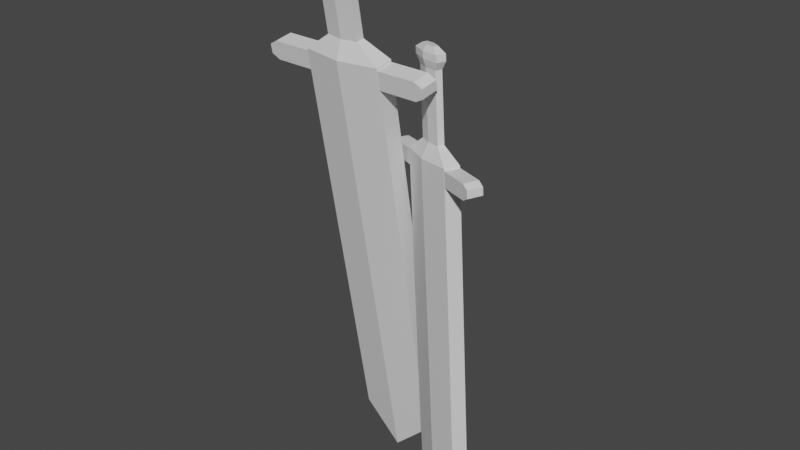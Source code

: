 # Source: swords.blend  (saved by Blender 3.3.6; exported with 4.5.12 LTS)
import bpy
from mathutils import Matrix  # noqa: F401  (used for matrix-valued properties, if any)

bpy.ops.wm.read_factory_settings(use_empty=True)
scene = bpy.context.scene
scene.name = 'Scene'

# ---- collections
col_collection = bpy.data.collections.new('Collection'); scene.collection.children.link(col_collection)

# ---- materials (node trees are filled in below, after node groups)
mat_material = bpy.data.materials.new('Material')
mat_material.alpha_threshold = 0.0
mat_material.use_transparent_shadow = False
mat_material.roughness = 0.5
mat_material.line_color = (0.0, 0.0, 0.0, 1.0)

# ---- material node trees
mat_material.use_nodes = True; mat_material.node_tree.nodes.clear()
_N = mat_material.node_tree.nodes; _L = mat_material.node_tree.links
n0 = _N.new('ShaderNodeOutputMaterial'); n0.name = 'Material Output'; n0.location = (300, 300)
n1 = _N.new('ShaderNodeBsdfPrincipled'); n1.name = 'Principled BSDF'; n1.location = (10, 300)
n1.distribution = 'GGX'
n1.subsurface_method = 'RANDOM_WALK_SKIN'
n1.inputs[3].default_value = 1.45
n1.inputs[27].default_value = (0.0, 0.0, 0.0, 1.0)
n1.inputs[28].default_value = 1.0
_L.new(n1.outputs[0], n0.inputs[0])
n0.is_active_output = True

# ---- world
world_world = bpy.data.worlds.new('World'); scene.world = world_world
world_world.use_nodes = True; world_world.node_tree.nodes.clear()
_N = world_world.node_tree.nodes; _L = world_world.node_tree.links
n0 = _N.new('ShaderNodeOutputWorld'); n0.name = 'World Output'; n0.location = (300, 300)
n1 = _N.new('ShaderNodeBackground'); n1.name = 'Background'; n1.location = (10, 300)
n1.inputs[0].default_value = (0.05088, 0.05088, 0.05088, 1.0)
_L.new(n1.outputs[0], n0.inputs[0])
n0.is_active_output = True
world_world.color = (0.05088, 0.05088, 0.05088)
world_world.use_sun_shadow = False
world_world.sun_shadow_jitter_overblur = 0.0

# ---- meshes
me_cube = bpy.data.meshes.new('Cube')
me_cube.from_pydata([(0.4372, 0.5595, 0.5514), (0.416, 3.897, -0.9066), (0.4337, -0.2993, 0.539), (0.4125, 3.038, -0.919), (-0.4357, 0.6194, 0.5538), (-0.4569, 3.957, -0.9042), (-0.4392, -0.2394, 0.5414), (-0.4604, 3.098, -0.9166), (-0.02143, 4.518, -1.043), (-0.003826, -0.5362, 0.5364), (-0.02705, 3.126, -1.063), (0.001795, 0.8563, 0.5565), (-0.0026, -0.7295, 0.6208), (-0.438, -0.4327, 0.6258), (0.4384, 0.3662, 0.6359), (0.4349, -0.4926, 0.6235), (-0.4345, 0.4261, 0.6382), (0.003021, 0.663, 0.6409), (-9.373e-05, -0.463, 0.6868), (-0.1826, -0.3385, 0.6889), (0.1848, -0.003524, 0.6931), (0.1834, -0.3636, 0.6879), (-0.1812, 0.0216, 0.6941), (0.002263, 0.1209, 0.6953), (0.004197, -1.139, 0.9824), (-0.1784, -1.015, 0.9845), (0.1891, -0.68, 0.9887), (0.1877, -1.04, 0.9835), (-0.1769, -0.6549, 0.9897), (0.006554, -0.5556, 0.9908), (0.004272, -1.328, 1.016), (-0.2458, -1.157, 1.019), (0.2576, -0.6986, 1.025), (0.2556, -1.192, 1.018), (-0.2438, -0.6642, 1.026), (0.0075, -0.5281, 1.028), (0.004689, -1.394, 1.045), (-0.2454, -1.223, 1.048), (0.258, -0.7644, 1.053), (0.256, -1.258, 1.046), (-0.2434, -0.73, 1.055), (0.007918, -0.594, 1.056), (0.005802, -1.251, 1.07), (-0.1228, -1.164, 1.072), (0.1361, -0.9278, 1.075), (0.1351, -1.182, 1.071), (-0.1218, -0.9101, 1.075), (0.007463, -0.8401, 1.076), (-0.4356, 0.5912, 0.5622), (-0.439, -0.2505, 0.5501), (-0.4381, -0.4045, 0.6174), (-0.4347, 0.4372, 0.6295), (0.4339, -0.3104, 0.5477), (0.4373, 0.5313, 0.5599), (0.4382, 0.3773, 0.6272), (0.4348, -0.4644, 0.615), (-0.869, -0.221, 0.5512), (-0.8656, 0.6207, 0.5634), (-0.8646, 0.4667, 0.6307), (-0.868, -0.3749, 0.6185), (0.8672, 0.5018, 0.5587), (0.8638, -0.3399, 0.5466), (0.8648, -0.4939, 0.6139), (0.8682, 0.3478, 0.626), (-0.9587, -0.2532, 0.5683), (-0.9553, 0.5885, 0.5804), (-0.9548, 0.5113, 0.6141), (-0.9582, -0.3303, 0.602), (0.9574, 0.4572, 0.5753), (0.954, -0.3845, 0.5631), (0.9545, -0.4616, 0.5968), (0.9579, 0.38, 0.609), (1.204, 0.693, 0.269), (1.442, 0.4881, -0.9351), (1.136, 0.04521, 0.2681), (1.374, -0.1597, -0.936), (0.5576, 1.954, 0.2526), (0.7963, 1.749, -0.9514), (0.4896, 1.307, 0.2518), (0.7282, 1.102, -0.9523), (1.164, 1.3, -1.06), (0.7915, 0.4747, 0.2596), (1.053, 0.2498, -1.061), (0.9018, 1.525, 0.2611), (0.7776, 0.4865, 0.3294), (0.4757, 1.318, 0.3215), (1.19, 0.7049, 0.3387), (1.122, 0.05708, 0.3378), (0.5438, 1.966, 0.3224), (0.888, 1.537, 0.3308), (0.7998, 0.7999, 0.3795), (0.6732, 1.149, 0.3762), (0.9727, 0.8915, 0.3834), (0.9441, 0.6199, 0.383), (0.7018, 1.42, 0.3766), (0.8461, 1.24, 0.3801), (0.7514, 0.8415, 0.6236), (0.6249, 1.19, 0.6202), (0.9243, 0.933, 0.6275), (0.8958, 0.6614, 0.6271), (0.6534, 1.462, 0.6206), (0.7977, 1.282, 0.6242), (0.7371, 0.765, 0.6525), (0.5637, 1.243, 0.648), (0.9739, 0.8904, 0.6578), (0.9348, 0.5183, 0.6573), (0.6028, 1.615, 0.6485), (0.8005, 1.368, 0.6533), (0.7324, 0.769, 0.6762), (0.559, 1.247, 0.6717), (0.9692, 0.8944, 0.6816), (0.9301, 0.5223, 0.6811), (0.5981, 1.619, 0.6722), (0.7958, 1.372, 0.6771), (0.7441, 0.9187, 0.6952), (0.6549, 1.164, 0.6928), (0.8659, 0.9832, 0.6979), (0.8458, 0.7918, 0.6977), (0.675, 1.356, 0.6931), (0.7767, 1.229, 0.6956), (0.5555, 1.949, 0.2597), (0.4888, 1.314, 0.2589), (0.4778, 1.324, 0.3144), (0.5445, 1.959, 0.3153), (1.135, 0.0529, 0.2752), (1.202, 0.6877, 0.276), (1.191, 0.6972, 0.3316), (1.124, 0.06235, 0.3307), (0.1706, 1.936, 0.2508), (0.2373, 2.57, 0.2517), (0.2263, 2.58, 0.3072), (0.1596, 1.945, 0.3064), (1.52, 0.06639, 0.2841), (1.453, -0.5684, 0.2832), (1.442, -0.559, 0.3388), (1.509, 0.07584, 0.3396), (0.1013, 2.068, 0.263), (0.168, 2.703, 0.2639), (0.1625, 2.708, 0.2917), (0.09578, 2.073, 0.2908), (1.584, -0.0612, 0.2996), (1.517, -0.696, 0.2988), (1.511, -0.6913, 0.3266), (1.578, -0.05646, 0.3275)], [], [(10, 9, 6, 7), (7, 6, 4, 5), (8, 1, 3, 10), (1, 0, 2, 3), (8, 11, 0, 1), (5, 4, 11, 8), (5, 8, 10, 7), (3, 2, 9, 10), (49, 50, 59, 56), (14, 17, 23, 20), (52, 53, 60, 61), (0, 11, 17, 14), (6, 9, 12, 13), (11, 4, 16, 17), (9, 2, 15, 12), (22, 19, 25, 28), (15, 14, 20, 21), (12, 15, 21, 18), (16, 13, 19, 22), (13, 12, 18, 19), (17, 16, 22, 23), (27, 26, 32, 33), (19, 18, 24, 25), (23, 22, 28, 29), (20, 23, 29, 26), (21, 20, 26, 27), (18, 21, 27, 24), (31, 30, 36, 37), (24, 27, 33, 30), (28, 25, 31, 34), (25, 24, 30, 31), (29, 28, 34, 35), (26, 29, 35, 32), (36, 39, 45, 42), (35, 34, 40, 41), (32, 35, 41, 38), (33, 32, 38, 39), (30, 33, 39, 36), (34, 31, 37, 40), (44, 47, 46, 43, 42, 45), (40, 37, 43, 46), (37, 36, 42, 43), (41, 40, 46, 47), (38, 41, 47, 44), (39, 38, 44, 45), (4, 6, 49, 48), (6, 13, 50, 49), (13, 16, 51, 50), (16, 4, 48, 51), (2, 0, 53, 52), (0, 14, 54, 53), (14, 15, 55, 54), (15, 2, 52, 55), (58, 57, 65, 66), (59, 58, 66, 67), (54, 55, 62, 63), (48, 49, 56, 57), (55, 52, 61, 62), (50, 51, 58, 59), (51, 48, 57, 58), (53, 54, 63, 60), (65, 64, 67, 66), (69, 68, 71, 70), (60, 63, 71, 68), (61, 60, 68, 69), (56, 59, 67, 64), (57, 56, 64, 65), (63, 62, 70, 71), (62, 61, 69, 70), (82, 81, 78, 79), (79, 78, 76, 77), (80, 73, 75, 82), (73, 72, 74, 75), (80, 83, 72, 73), (77, 76, 83, 80), (77, 80, 82, 79), (75, 74, 81, 82), (121, 122, 131, 128), (86, 89, 95, 92), (124, 125, 132, 133), (72, 83, 89, 86), (78, 81, 84, 85), (83, 76, 88, 89), (81, 74, 87, 84), (94, 91, 97, 100), (87, 86, 92, 93), (84, 87, 93, 90), (88, 85, 91, 94), (85, 84, 90, 91), (89, 88, 94, 95), (99, 98, 104, 105), (91, 90, 96, 97), (95, 94, 100, 101), (92, 95, 101, 98), (93, 92, 98, 99), (90, 93, 99, 96), (103, 102, 108, 109), (96, 99, 105, 102), (100, 97, 103, 106), (97, 96, 102, 103), (101, 100, 106, 107), (98, 101, 107, 104), (108, 111, 117, 114), (107, 106, 112, 113), (104, 107, 113, 110), (105, 104, 110, 111), (102, 105, 111, 108), (106, 103, 109, 112), (116, 119, 118, 115, 114, 117), (112, 109, 115, 118), (109, 108, 114, 115), (113, 112, 118, 119), (110, 113, 119, 116), (111, 110, 116, 117), (76, 78, 121, 120), (78, 85, 122, 121), (85, 88, 123, 122), (88, 76, 120, 123), (74, 72, 125, 124), (72, 86, 126, 125), (86, 87, 127, 126), (87, 74, 124, 127), (130, 129, 137, 138), (131, 130, 138, 139), (126, 127, 134, 135), (120, 121, 128, 129), (127, 124, 133, 134), (122, 123, 130, 131), (123, 120, 129, 130), (125, 126, 135, 132), (137, 136, 139, 138), (141, 140, 143, 142), (132, 135, 143, 140), (133, 132, 140, 141), (128, 131, 139, 136), (129, 128, 136, 137), (135, 134, 142, 143), (134, 133, 141, 142)])
_uv = me_cube.uv_layers.new(name='UVMap')
_uv.uv.foreach_set('vector', [0.375, 0.875, 0.625, 0.875, 0.625, 1.0, 0.375, 1.0, 0.375, 0.0, 0.625, 0.0, 0.625, 0.25, 0.375, 0.25, 0.25, 0.5, 0.375, 0.5, 0.375, 0.75, 0.25, 0.75, 0.375, 0.5, 0.625, 0.5, 0.625, 0.75, 0.375, 0.75, 0.375, 0.375, 0.625, 0.375, 0.625, 0.5, 0.375, 0.5, 0.375, 0.25, 0.625, 0.25, 0.625, 0.375, 0.375, 0.375, 0.125, 0.5, 0.25, 0.5, 0.25, 0.75, 0.125, 0.75, 0.375, 0.75, 0.625, 0.75, 0.625, 0.875, 0.375, 0.875, 0.625, 0.002499, 0.625, 0.002499, 0.625, 0.002499, 0.625, 0.002499, 0.625, 0.5, 0.625, 0.375, 0.625, 0.375, 0.625, 0.5, 0.625, 0.7475, 0.625, 0.5025, 0.625, 0.5025, 0.625, 0.7475, 0.625, 0.5, 0.625, 0.375, 0.625, 0.375, 0.625, 0.5, 0.625, 1.0, 0.625, 0.875, 0.625, 0.875, 0.625, 1.0, 0.625, 0.375, 0.625, 0.25, 0.625, 0.25, 0.625, 0.375, 0.625, 0.875, 0.625, 0.75, 0.625, 0.75, 0.625, 0.875, 0.625, 0.25, 0.625, 0.0, 0.625, 0.0, 0.625, 0.25, 0.625, 0.75, 0.625, 0.5, 0.625, 0.5, 0.625, 0.75, 0.625, 0.875, 0.625, 0.75, 0.625, 0.75, 0.625, 0.875, 0.625, 0.25, 0.625, 0.0, 0.625, 0.0, 0.625, 0.25, 0.625, 1.0, 0.625, 0.875, 0.625, 0.875, 0.625, 1.0, 0.625, 0.375, 0.625, 0.25, 0.625, 0.25, 0.625, 0.375, 0.625, 0.75, 0.625, 0.5, 0.625, 0.5, 0.625, 0.75, 0.625, 1.0, 0.625, 0.875, 0.625, 0.875, 0.625, 1.0, 0.625, 0.375, 0.625, 0.25, 0.625, 0.25, 0.625, 0.375, 0.625, 0.5, 0.625, 0.375, 0.625, 0.375, 0.625, 0.5, 0.625, 0.75, 0.625, 0.5, 0.625, 0.5, 0.625, 0.75, 0.625, 0.875, 0.625, 0.75, 0.625, 0.75, 0.625, 0.875, 0.625, 1.0, 0.625, 0.875, 0.625, 0.875, 0.625, 1.0, 0.625, 0.875, 0.625, 0.75, 0.625, 0.75, 0.625, 0.875, 0.625, 0.25, 0.625, 0.0, 0.625, 0.0, 0.625, 0.25, 0.625, 1.0, 0.625, 0.875, 0.625, 0.875, 0.625, 1.0, 0.625, 0.375, 0.625, 0.25, 0.625, 0.25, 0.625, 0.375, 0.625, 0.5, 0.625, 0.375, 0.625, 0.375, 0.625, 0.5, 0.625, 0.875, 0.625, 0.75, 0.625, 0.75, 0.625, 0.875, 0.625, 0.375, 0.625, 0.25, 0.625, 0.25, 0.625, 0.375, 0.625, 0.5, 0.625, 0.375, 0.625, 0.375, 0.625, 0.5, 0.625, 0.75, 0.625, 0.5, 0.625, 0.5, 0.625, 0.75, 0.625, 0.875, 0.625, 0.75, 0.625, 0.75, 0.625, 0.875, 0.625, 0.25, 0.625, 0.0, 0.625, 0.0, 0.625, 0.25, 0.625, 0.5, 0.75, 0.5, 0.875, 0.5, 0.875, 0.75, 0.75, 0.75, 0.625, 0.75, 0.625, 0.25, 0.625, 0.0, 0.625, 0.0, 0.625, 0.25, 0.625, 1.0, 0.625, 0.875, 0.625, 0.875, 0.625, 1.0, 0.625, 0.375, 0.625, 0.25, 0.625, 0.25, 0.625, 0.375, 0.625, 0.5, 0.625, 0.375, 0.625, 0.375, 0.625, 0.5, 0.625, 0.75, 0.625, 0.5, 0.625, 0.5, 0.625, 0.75, 0.625, 0.25, 0.625, 0.0, 0.625, 0.002499, 0.625, 0.2475, 0.625, 0.0, 0.625, 0.0, 0.625, 0.002499, 0.625, 0.002499, 0.625, 0.0, 0.625, 0.25, 0.625, 0.2475, 0.625, 0.002499, 0.625, 0.25, 0.625, 0.25, 0.625, 0.2475, 0.625, 0.2475, 0.625, 0.75, 0.625, 0.5, 0.625, 0.5025, 0.625, 0.7475, 0.625, 0.5, 0.625, 0.5, 0.625, 0.5025, 0.625, 0.5025, 0.625, 0.5, 0.625, 0.75, 0.625, 0.7475, 0.625, 0.5025, 0.625, 0.75, 0.625, 0.75, 0.625, 0.7475, 0.625, 0.7475, 0.625, 0.2475, 0.625, 0.2475, 0.625, 0.2475, 0.625, 0.2475, 0.625, 0.002499, 0.625, 0.2475, 0.625, 0.2475, 0.625, 0.002499, 0.625, 0.5025, 0.625, 0.7475, 0.625, 0.7475, 0.625, 0.5025, 0.625, 0.2475, 0.625, 0.002499, 0.625, 0.002499, 0.625, 0.2475, 0.625, 0.7475, 0.625, 0.7475, 0.625, 0.7475, 0.625, 0.7475, 0.625, 0.002499, 0.625, 0.2475, 0.625, 0.2475, 0.625, 0.002499, 0.625, 0.2475, 0.625, 0.2475, 0.625, 0.2475, 0.625, 0.2475, 0.625, 0.5025, 0.625, 0.5025, 0.625, 0.5025, 0.625, 0.5025, 0.625, 0.2475, 0.625, 0.002499, 0.625, 0.002499, 0.625, 0.2475, 0.625, 0.7475, 0.625, 0.5025, 0.625, 0.5025, 0.625, 0.7475, 0.625, 0.5025, 0.625, 0.5025, 0.625, 0.5025, 0.625, 0.5025, 0.625, 0.7475, 0.625, 0.5025, 0.625, 0.5025, 0.625, 0.7475, 0.625, 0.002499, 0.625, 0.002499, 0.625, 0.002499, 0.625, 0.002499, 0.625, 0.2475, 0.625, 0.002499, 0.625, 0.002499, 0.625, 0.2475, 0.625, 0.5025, 0.625, 0.7475, 0.625, 0.7475, 0.625, 0.5025, 0.625, 0.7475, 0.625, 0.7475, 0.625, 0.7475, 0.625, 0.7475, 0.375, 0.875, 0.625, 0.875, 0.625, 1.0, 0.375, 1.0, 0.375, 0.0, 0.625, 0.0, 0.625, 0.25, 0.375, 0.25, 0.25, 0.5, 0.375, 0.5, 0.375, 0.75, 0.25, 0.75, 0.375, 0.5, 0.625, 0.5, 0.625, 0.75, 0.375, 0.75, 0.375, 0.375, 0.625, 0.375, 0.625, 0.5, 0.375, 0.5, 0.375, 0.25, 0.625, 0.25, 0.625, 0.375, 0.375, 0.375, 0.125, 0.5, 0.25, 0.5, 0.25, 0.75, 0.125, 0.75, 0.375, 0.75, 0.625, 0.75, 0.625, 0.875, 0.375, 0.875, 0.625, 0.002499, 0.625, 0.002499, 0.625, 0.002499, 0.625, 0.002499, 0.625, 0.5, 0.625, 0.375, 0.625, 0.375, 0.625, 0.5, 0.625, 0.7475, 0.625, 0.5025, 0.625, 0.5025, 0.625, 0.7475, 0.625, 0.5, 0.625, 0.375, 0.625, 0.375, 0.625, 0.5, 0.625, 1.0, 0.625, 0.875, 0.625, 0.875, 0.625, 1.0, 0.625, 0.375, 0.625, 0.25, 0.625, 0.25, 0.625, 0.375, 0.625, 0.875, 0.625, 0.75, 0.625, 0.75, 0.625, 0.875, 0.625, 0.25, 0.625, 0.0, 0.625, 0.0, 0.625, 0.25, 0.625, 0.75, 0.625, 0.5, 0.625, 0.5, 0.625, 0.75, 0.625, 0.875, 0.625, 0.75, 0.625, 0.75, 0.625, 0.875, 0.625, 0.25, 0.625, 0.0, 0.625, 0.0, 0.625, 0.25, 0.625, 1.0, 0.625, 0.875, 0.625, 0.875, 0.625, 1.0, 0.625, 0.375, 0.625, 0.25, 0.625, 0.25, 0.625, 0.375, 0.625, 0.75, 0.625, 0.5, 0.625, 0.5, 0.625, 0.75, 0.625, 1.0, 0.625, 0.875, 0.625, 0.875, 0.625, 1.0, 0.625, 0.375, 0.625, 0.25, 0.625, 0.25, 0.625, 0.375, 0.625, 0.5, 0.625, 0.375, 0.625, 0.375, 0.625, 0.5, 0.625, 0.75, 0.625, 0.5, 0.625, 0.5, 0.625, 0.75, 0.625, 0.875, 0.625, 0.75, 0.625, 0.75, 0.625, 0.875, 0.625, 1.0, 0.625, 0.875, 0.625, 0.875, 0.625, 1.0, 0.625, 0.875, 0.625, 0.75, 0.625, 0.75, 0.625, 0.875, 0.625, 0.25, 0.625, 0.0, 0.625, 0.0, 0.625, 0.25, 0.625, 1.0, 0.625, 0.875, 0.625, 0.875, 0.625, 1.0, 0.625, 0.375, 0.625, 0.25, 0.625, 0.25, 0.625, 0.375, 0.625, 0.5, 0.625, 0.375, 0.625, 0.375, 0.625, 0.5, 0.625, 0.875, 0.625, 0.75, 0.625, 0.75, 0.625, 0.875, 0.625, 0.375, 0.625, 0.25, 0.625, 0.25, 0.625, 0.375, 0.625, 0.5, 0.625, 0.375, 0.625, 0.375, 0.625, 0.5, 0.625, 0.75, 0.625, 0.5, 0.625, 0.5, 0.625, 0.75, 0.625, 0.875, 0.625, 0.75, 0.625, 0.75, 0.625, 0.875, 0.625, 0.25, 0.625, 0.0, 0.625, 0.0, 0.625, 0.25, 0.625, 0.5, 0.75, 0.5, 0.875, 0.5, 0.875, 0.75, 0.75, 0.75, 0.625, 0.75, 0.625, 0.25, 0.625, 0.0, 0.625, 0.0, 0.625, 0.25, 0.625, 1.0, 0.625, 0.875, 0.625, 0.875, 0.625, 1.0, 0.625, 0.375, 0.625, 0.25, 0.625, 0.25, 0.625, 0.375, 0.625, 0.5, 0.625, 0.375, 0.625, 0.375, 0.625, 0.5, 0.625, 0.75, 0.625, 0.5, 0.625, 0.5, 0.625, 0.75, 0.625, 0.25, 0.625, 0.0, 0.625, 0.002499, 0.625, 0.2475, 0.625, 0.0, 0.625, 0.0, 0.625, 0.002499, 0.625, 0.002499, 0.625, 0.0, 0.625, 0.25, 0.625, 0.2475, 0.625, 0.002499, 0.625, 0.25, 0.625, 0.25, 0.625, 0.2475, 0.625, 0.2475, 0.625, 0.75, 0.625, 0.5, 0.625, 0.5025, 0.625, 0.7475, 0.625, 0.5, 0.625, 0.5, 0.625, 0.5025, 0.625, 0.5025, 0.625, 0.5, 0.625, 0.75, 0.625, 0.7475, 0.625, 0.5025, 0.625, 0.75, 0.625, 0.75, 0.625, 0.7475, 0.625, 0.7475, 0.625, 0.2475, 0.625, 0.2475, 0.625, 0.2475, 0.625, 0.2475, 0.625, 0.002499, 0.625, 0.2475, 0.625, 0.2475, 0.625, 0.002499, 0.625, 0.5025, 0.625, 0.7475, 0.625, 0.7475, 0.625, 0.5025, 0.625, 0.2475, 0.625, 0.002499, 0.625, 0.002499, 0.625, 0.2475, 0.625, 0.7475, 0.625, 0.7475, 0.625, 0.7475, 0.625, 0.7475, 0.625, 0.002499, 0.625, 0.2475, 0.625, 0.2475, 0.625, 0.002499, 0.625, 0.2475, 0.625, 0.2475, 0.625, 0.2475, 0.625, 0.2475, 0.625, 0.5025, 0.625, 0.5025, 0.625, 0.5025, 0.625, 0.5025, 0.625, 0.2475, 0.625, 0.002499, 0.625, 0.002499, 0.625, 0.2475, 0.625, 0.7475, 0.625, 0.5025, 0.625, 0.5025, 0.625, 0.7475, 0.625, 0.5025, 0.625, 0.5025, 0.625, 0.5025, 0.625, 0.5025, 0.625, 0.7475, 0.625, 0.5025, 0.625, 0.5025, 0.625, 0.7475, 0.625, 0.002499, 0.625, 0.002499, 0.625, 0.002499, 0.625, 0.002499, 0.625, 0.2475, 0.625, 0.002499, 0.625, 0.002499, 0.625, 0.2475, 0.625, 0.5025, 0.625, 0.7475, 0.625, 0.7475, 0.625, 0.5025, 0.625, 0.7475, 0.625, 0.7475, 0.625, 0.7475, 0.625, 0.7475])
me_cube.materials.append(mat_material)
me_cube.use_mirror_vertex_groups = False
me_cube.update()

# ---- objects
ob_cube = bpy.data.objects.new('Cube', me_cube)

# ---- transforms, parenting, visibility, modifiers, constraints
ob_cube.location = (0.0, 0.0, 0.0)
ob_cube.scale = (0.7123, 0.1655, 2.083)
ob_cube.lock_rotations_4d = False
ob_cube.empty_display_type = 'ARROWS'
ob_cube.lineart.crease_threshold = 0.0

# ---- collection membership
col_collection.objects.link(ob_cube)

# ---- scene / render settings (as saved in the file)
scene.frame_start = 1; scene.frame_end = 250; scene.frame_set(1)
scene.render.engine = 'BLENDER_EEVEE_NEXT'
scene.cycles.sampling_pattern = 'TABULATED_SOBOL'
scene.cycles.use_light_tree = False
scene.view_settings.view_transform = 'Filmic'
bpy.context.view_layer.update()

# ---- added for rendering (the .blend has no active camera and no usable light): camera, sun
cam_auto = bpy.data.cameras.new('AutoCamera')
cam_auto.lens = 50.0
cam_auto.sensor_width = 36.0
cam_auto.clip_end = 1000.0
ob_auto_camera = bpy.data.objects.new('AutoCamera', cam_auto)
scene.collection.objects.link(ob_auto_camera)
ob_auto_camera.location = (4.76487, -5.19221, 3.64706)
ob_auto_camera.rotation_euler = (1.09748, -7.21219e-08, 0.694738)
scene.camera = ob_auto_camera
light_auto_sun = bpy.data.lights.new('AutoSun', 'SUN')
light_auto_sun.energy = 3.0
light_auto_sun.angle = 0.0523599
ob_auto_sun = bpy.data.objects.new('AutoSun', light_auto_sun)
scene.collection.objects.link(ob_auto_sun)
ob_auto_sun.rotation_euler = (0.872665, 0.174533, 0.523599)
bpy.context.view_layer.update()
